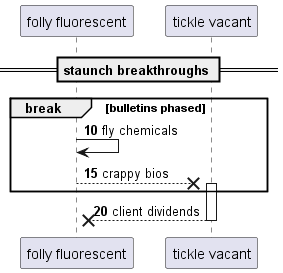

The diagram above was rendered by PlantUML. Its source (embedded in the PNG):
@startuml
participant "folly fluorescent" as 0
participant "tickle vacant" as 1
== staunch breakthroughs ==
autonumber 10 5
break bulletins phased
0 -> 0: fly chemicals
0 -->x 1++ : crappy bios
end
return client dividends
@enduml